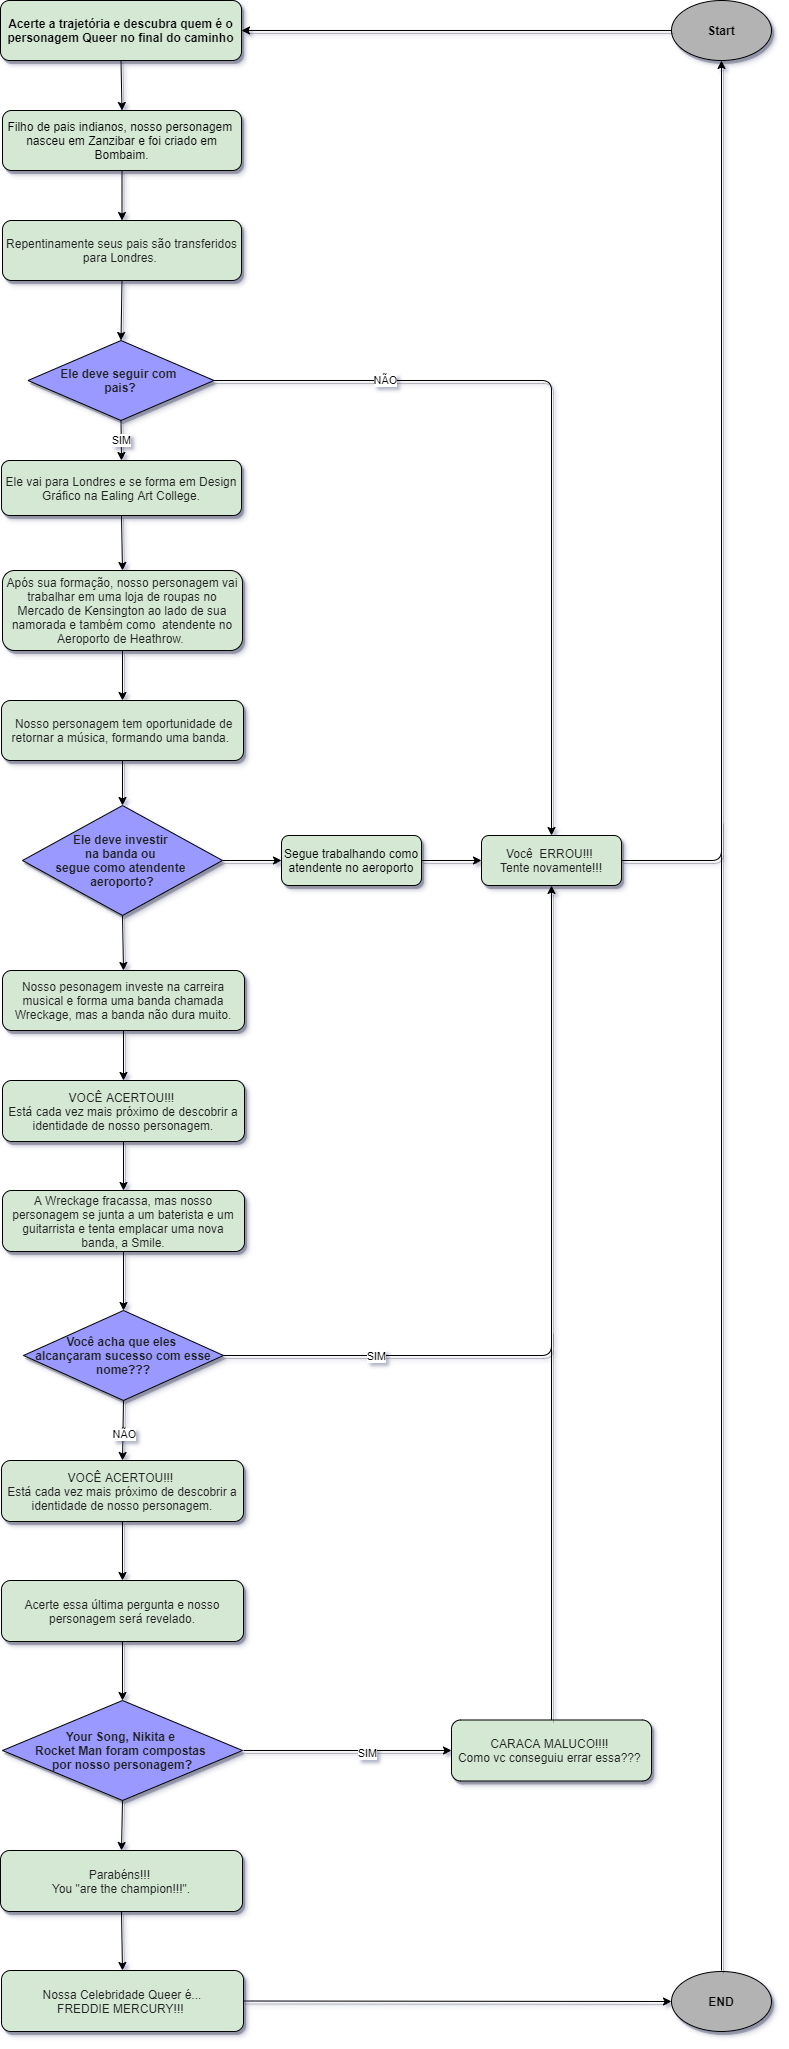

The diagram above was exported from draw.io. Its source (the exported page's mxGraphModel, read from the mxfile embedded in the PNG):
<mxGraphModel dx="5540" dy="2250" grid="1" gridSize="10" guides="1" tooltips="1" connect="1" arrows="1" fold="1" page="1" pageScale="1" pageWidth="827" pageHeight="1169" math="0" shadow="0">
  <root>
    <mxCell id="0" />
    <mxCell id="1" parent="0" />
    <mxCell id="2" value="&lt;b&gt;Start&lt;/b&gt;" style="ellipse;whiteSpace=wrap;html=1;shadow=1;fillColor=#B3B3B3;" vertex="1" parent="1">
      <mxGeometry x="1131" y="180" width="100" height="60" as="geometry" />
    </mxCell>
    <mxCell id="3" value="&lt;div&gt;&lt;b&gt;Acerte a trajetória e descubra quem é o personagem Queer no final do caminho&lt;/b&gt;&lt;/div&gt;" style="rounded=1;whiteSpace=wrap;html=1;shadow=1;fillColor=#D5E8D4;" vertex="1" parent="1">
      <mxGeometry x="460" y="180" width="241" height="60" as="geometry" />
    </mxCell>
    <mxCell id="4" value="&lt;span style=&quot;color: rgb(32 , 33 , 34) ; text-align: left&quot;&gt;Repentinamente seus pais são transferidos para Londres.&amp;nbsp;&lt;/span&gt;" style="rounded=1;whiteSpace=wrap;html=1;shadow=1;fillColor=#D5E8D4;" vertex="1" parent="1">
      <mxGeometry x="462" y="400" width="239" height="60" as="geometry" />
    </mxCell>
    <mxCell id="5" value="" style="edgeStyle=orthogonalEdgeStyle;rounded=0;orthogonalLoop=1;jettySize=auto;html=1;shadow=1;fillColor=#D5E8D4;" edge="1" source="6" target="4" parent="1">
      <mxGeometry relative="1" as="geometry" />
    </mxCell>
    <mxCell id="6" value="Filho de pais indianos, nosso personagem&amp;nbsp; nasceu em Zanzibar e foi criado em Bombaim." style="rounded=1;whiteSpace=wrap;html=1;shadow=1;fillColor=#D5E8D4;" vertex="1" parent="1">
      <mxGeometry x="462" y="290" width="239" height="60" as="geometry" />
    </mxCell>
    <mxCell id="7" value="&lt;span style=&quot;color: rgb(32 , 33 , 34) ; text-align: left&quot;&gt;&lt;b&gt;Ele deve seguir com &lt;br&gt;pais?&lt;/b&gt;&lt;/span&gt;" style="rhombus;whiteSpace=wrap;html=1;shadow=1;fillColor=#9999FF;" vertex="1" parent="1">
      <mxGeometry x="487.5" y="520" width="186" height="80" as="geometry" />
    </mxCell>
    <mxCell id="8" value="&lt;span style=&quot;color: rgb(32 , 33 , 34) ; text-align: left&quot;&gt;Ele vai para Londres e se forma em Design Gráfico na Ealing Art College.&lt;/span&gt;" style="rounded=1;whiteSpace=wrap;html=1;shadow=1;fillColor=#D5E8D4;" vertex="1" parent="1">
      <mxGeometry x="461" y="640" width="240" height="55" as="geometry" />
    </mxCell>
    <mxCell id="9" value="&lt;span style=&quot;color: rgb(32 , 33 , 34) ; text-align: left&quot;&gt;Você&amp;nbsp; ERROU!!! &lt;br&gt;Tente novamente!!!&lt;/span&gt;" style="rounded=1;whiteSpace=wrap;html=1;shadow=1;fillColor=#D5E8D4;" vertex="1" parent="1">
      <mxGeometry x="941" y="1015" width="140" height="50" as="geometry" />
    </mxCell>
    <mxCell id="10" value="NÃO" style="endArrow=classic;html=1;entryX=0.5;entryY=0;entryDx=0;entryDy=0;exitX=1;exitY=0.5;exitDx=0;exitDy=0;shadow=1;fillColor=#D5E8D4;" edge="1" source="7" target="9" parent="1">
      <mxGeometry x="-0.5738" width="50" height="50" relative="1" as="geometry">
        <mxPoint x="571" y="560" as="sourcePoint" />
        <mxPoint x="621" y="510" as="targetPoint" />
        <Array as="points">
          <mxPoint x="1011" y="560" />
        </Array>
        <mxPoint x="1" as="offset" />
      </mxGeometry>
    </mxCell>
    <mxCell id="11" value="SIM" style="endArrow=classic;html=1;entryX=0.5;entryY=0;entryDx=0;entryDy=0;exitX=0.5;exitY=1;exitDx=0;exitDy=0;shadow=1;fillColor=#D5E8D4;" edge="1" source="7" target="8" parent="1">
      <mxGeometry width="50" height="50" relative="1" as="geometry">
        <mxPoint x="571" y="560" as="sourcePoint" />
        <mxPoint x="621" y="510" as="targetPoint" />
      </mxGeometry>
    </mxCell>
    <mxCell id="12" value="" style="endArrow=classic;html=1;exitX=0.5;exitY=1;exitDx=0;exitDy=0;entryX=0.5;entryY=0;entryDx=0;entryDy=0;shadow=1;fillColor=#D5E8D4;" edge="1" source="3" target="6" parent="1">
      <mxGeometry width="50" height="50" relative="1" as="geometry">
        <mxPoint x="571" y="360" as="sourcePoint" />
        <mxPoint x="781" y="350" as="targetPoint" />
      </mxGeometry>
    </mxCell>
    <mxCell id="13" value="" style="endArrow=classic;html=1;entryX=0.5;entryY=0;entryDx=0;entryDy=0;exitX=0.5;exitY=1;exitDx=0;exitDy=0;shadow=1;fillColor=#D5E8D4;" edge="1" source="4" target="7" parent="1">
      <mxGeometry width="50" height="50" relative="1" as="geometry">
        <mxPoint x="578" y="470" as="sourcePoint" />
        <mxPoint x="621" y="310" as="targetPoint" />
      </mxGeometry>
    </mxCell>
    <mxCell id="14" value="" style="endArrow=classic;html=1;exitX=0;exitY=0.5;exitDx=0;exitDy=0;shadow=1;fillColor=#D5E8D4;" edge="1" source="2" parent="1">
      <mxGeometry width="50" height="50" relative="1" as="geometry">
        <mxPoint x="831" y="210" as="sourcePoint" />
        <mxPoint x="701" y="210" as="targetPoint" />
      </mxGeometry>
    </mxCell>
    <mxCell id="15" value="&lt;div&gt;&lt;span style=&quot;color: rgb(32 , 33 , 34)&quot;&gt;Após sua formação, nosso personagem vai trabalhar em uma loja de roupas no Mercado de Kensington ao lado de sua namorada e também como&amp;nbsp; atendente no Aeroporto de Heathrow.&amp;nbsp;&lt;/span&gt;&lt;/div&gt;" style="rounded=1;whiteSpace=wrap;html=1;shadow=1;fillColor=#D5E8D4;" vertex="1" parent="1">
      <mxGeometry x="462" y="750" width="240" height="80" as="geometry" />
    </mxCell>
    <mxCell id="16" value="" style="endArrow=classic;html=1;exitX=0.5;exitY=1;exitDx=0;exitDy=0;entryX=0.5;entryY=0;entryDx=0;entryDy=0;shadow=1;fillColor=#D5E8D4;" edge="1" source="8" target="15" parent="1">
      <mxGeometry width="50" height="50" relative="1" as="geometry">
        <mxPoint x="571" y="820" as="sourcePoint" />
        <mxPoint x="621" y="770" as="targetPoint" />
      </mxGeometry>
    </mxCell>
    <mxCell id="17" value="&lt;div&gt;&lt;span style=&quot;color: rgb(32 , 33 , 34)&quot;&gt;&amp;nbsp;Nosso personagem tem oportunidade de retornar a música, formando uma banda.&amp;nbsp;&lt;/span&gt;&lt;/div&gt;" style="rounded=1;whiteSpace=wrap;html=1;shadow=1;fillColor=#D5E8D4;" vertex="1" parent="1">
      <mxGeometry x="461" y="880" width="242" height="60" as="geometry" />
    </mxCell>
    <mxCell id="18" value="" style="endArrow=classic;html=1;exitX=0.5;exitY=1;exitDx=0;exitDy=0;entryX=0.5;entryY=0;entryDx=0;entryDy=0;shadow=1;fillColor=#D5E8D4;" edge="1" source="15" target="17" parent="1">
      <mxGeometry width="50" height="50" relative="1" as="geometry">
        <mxPoint x="571" y="910" as="sourcePoint" />
        <mxPoint x="621" y="860" as="targetPoint" />
      </mxGeometry>
    </mxCell>
    <mxCell id="19" value="&lt;span style=&quot;color: rgb(32 , 33 , 34)&quot;&gt;&lt;b&gt;Ele deve investir&amp;nbsp;&lt;br&gt;na banda ou &lt;br&gt;segue como atendente &lt;br&gt;aeroporto?&lt;/b&gt;&lt;/span&gt;" style="rhombus;whiteSpace=wrap;html=1;shadow=1;fillColor=#9999FF;" vertex="1" parent="1">
      <mxGeometry x="482" y="985" width="200" height="110" as="geometry" />
    </mxCell>
    <mxCell id="20" value="" style="edgeStyle=orthogonalEdgeStyle;rounded=0;orthogonalLoop=1;jettySize=auto;html=1;shadow=1;fillColor=#D5E8D4;" edge="1" source="21" target="9" parent="1">
      <mxGeometry relative="1" as="geometry" />
    </mxCell>
    <mxCell id="21" value="Segue trabalhando como atendente no aeroporto" style="rounded=1;whiteSpace=wrap;html=1;shadow=1;fillColor=#D5E8D4;" vertex="1" parent="1">
      <mxGeometry x="741" y="1015" width="140" height="50" as="geometry" />
    </mxCell>
    <mxCell id="22" value="" style="endArrow=classic;html=1;entryX=0;entryY=0.5;entryDx=0;entryDy=0;exitX=1;exitY=0.5;exitDx=0;exitDy=0;shadow=1;fillColor=#D5E8D4;" edge="1" source="19" target="21" parent="1">
      <mxGeometry width="50" height="50" relative="1" as="geometry">
        <mxPoint x="571" y="990" as="sourcePoint" />
        <mxPoint x="621" y="940" as="targetPoint" />
      </mxGeometry>
    </mxCell>
    <mxCell id="23" value="" style="endArrow=classic;html=1;exitX=0.5;exitY=1;exitDx=0;exitDy=0;entryX=0.5;entryY=0;entryDx=0;entryDy=0;shadow=1;fillColor=#D5E8D4;" edge="1" source="17" target="19" parent="1">
      <mxGeometry width="50" height="50" relative="1" as="geometry">
        <mxPoint x="571" y="990" as="sourcePoint" />
        <mxPoint x="681" y="970" as="targetPoint" />
      </mxGeometry>
    </mxCell>
    <mxCell id="24" value="&lt;div&gt;&lt;span style=&quot;color: rgb(32 , 33 , 34)&quot;&gt;Nosso pesonagem investe na carreira musical e forma uma banda chamada Wreckage, mas a banda não dura muito.&lt;/span&gt;&lt;/div&gt;" style="rounded=1;whiteSpace=wrap;html=1;shadow=1;fillColor=#D5E8D4;" vertex="1" parent="1">
      <mxGeometry x="462" y="1150" width="242" height="60" as="geometry" />
    </mxCell>
    <mxCell id="25" value="" style="endArrow=classic;html=1;entryX=0.5;entryY=0;entryDx=0;entryDy=0;exitX=0.5;exitY=1;exitDx=0;exitDy=0;shadow=1;fillColor=#D5E8D4;" edge="1" source="19" target="24" parent="1">
      <mxGeometry width="50" height="50" relative="1" as="geometry">
        <mxPoint x="571" y="1090" as="sourcePoint" />
        <mxPoint x="621" y="1040" as="targetPoint" />
      </mxGeometry>
    </mxCell>
    <mxCell id="26" value="&lt;div&gt;&lt;span style=&quot;color: rgb(32 , 33 , 34)&quot;&gt;VOCÊ ACERTOU!!!&amp;nbsp;&lt;/span&gt;&lt;/div&gt;&lt;div&gt;&lt;span style=&quot;color: rgb(32 , 33 , 34)&quot;&gt;Está cada vez mais próximo de descobrir a identidade de nosso personagem.&lt;/span&gt;&lt;/div&gt;" style="rounded=1;whiteSpace=wrap;html=1;shadow=1;fillColor=#D5E8D4;" vertex="1" parent="1">
      <mxGeometry x="462" y="1260" width="242" height="61" as="geometry" />
    </mxCell>
    <mxCell id="27" value="&lt;span style=&quot;color: rgb(32 , 33 , 34)&quot;&gt;&lt;b&gt;Você acha que eles &lt;br&gt;alcançaram sucesso com esse nome???&lt;/b&gt;&lt;/span&gt;" style="rhombus;whiteSpace=wrap;html=1;shadow=1;fillColor=#9999FF;" vertex="1" parent="1">
      <mxGeometry x="483" y="1490" width="200" height="90" as="geometry" />
    </mxCell>
    <mxCell id="28" value="" style="endArrow=classic;html=1;exitX=0.5;exitY=1;exitDx=0;exitDy=0;entryX=0.5;entryY=0;entryDx=0;entryDy=0;shadow=1;fillColor=#D5E8D4;" edge="1" source="24" target="26" parent="1">
      <mxGeometry width="50" height="50" relative="1" as="geometry">
        <mxPoint x="571" y="1280" as="sourcePoint" />
        <mxPoint x="621" y="1230" as="targetPoint" />
      </mxGeometry>
    </mxCell>
    <mxCell id="29" value="&lt;div&gt;&lt;span style=&quot;color: rgb(32 , 33 , 34)&quot;&gt;A Wreckage fracassa, mas nosso personagem se junta a um baterista e um guitarrista e tenta emplacar uma nova banda, a Smile.&lt;/span&gt;&lt;/div&gt;" style="rounded=1;whiteSpace=wrap;html=1;shadow=1;fillColor=#D5E8D4;" vertex="1" parent="1">
      <mxGeometry x="462" y="1370" width="242" height="61" as="geometry" />
    </mxCell>
    <mxCell id="30" value="" style="endArrow=classic;html=1;exitX=0.5;exitY=1;exitDx=0;exitDy=0;entryX=0.5;entryY=0;entryDx=0;entryDy=0;shadow=1;fillColor=#D5E8D4;" edge="1" source="26" target="29" parent="1">
      <mxGeometry width="50" height="50" relative="1" as="geometry">
        <mxPoint x="571" y="1380" as="sourcePoint" />
        <mxPoint x="671" y="1350" as="targetPoint" />
      </mxGeometry>
    </mxCell>
    <mxCell id="31" value="" style="endArrow=classic;html=1;entryX=0.5;entryY=0;entryDx=0;entryDy=0;exitX=0.5;exitY=1;exitDx=0;exitDy=0;shadow=1;fillColor=#D5E8D4;" edge="1" source="29" target="27" parent="1">
      <mxGeometry width="50" height="50" relative="1" as="geometry">
        <mxPoint x="571" y="1380" as="sourcePoint" />
        <mxPoint x="621" y="1330" as="targetPoint" />
      </mxGeometry>
    </mxCell>
    <mxCell id="32" value="&lt;div&gt;&lt;span style=&quot;color: rgb(32 , 33 , 34)&quot;&gt;VOCÊ ACERTOU!!!&amp;nbsp;&lt;/span&gt;&lt;/div&gt;&lt;div&gt;&lt;span style=&quot;color: rgb(32 , 33 , 34)&quot;&gt;Está cada vez mais próximo de descobrir a identidade de nosso personagem.&lt;/span&gt;&lt;/div&gt;" style="rounded=1;whiteSpace=wrap;html=1;shadow=1;fillColor=#D5E8D4;" vertex="1" parent="1">
      <mxGeometry x="461" y="1640" width="242" height="61" as="geometry" />
    </mxCell>
    <mxCell id="33" value="" style="endArrow=classic;html=1;exitX=0.5;exitY=1;exitDx=0;exitDy=0;entryX=0.5;entryY=0;entryDx=0;entryDy=0;shadow=1;fillColor=#D5E8D4;" edge="1" source="27" target="32" parent="1">
      <mxGeometry width="50" height="50" relative="1" as="geometry">
        <mxPoint x="571" y="1680" as="sourcePoint" />
        <mxPoint x="621" y="1630" as="targetPoint" />
      </mxGeometry>
    </mxCell>
    <mxCell id="34" value="NÃO" style="edgeLabel;html=1;align=center;verticalAlign=middle;resizable=0;points=[];shadow=1;fillColor=#D5E8D4;" vertex="1" connectable="0" parent="33">
      <mxGeometry x="-0.2754" y="1" relative="1" as="geometry">
        <mxPoint x="-2.14" y="10.99" as="offset" />
      </mxGeometry>
    </mxCell>
    <mxCell id="35" value="&lt;div&gt;&lt;span style=&quot;color: rgb(32 , 33 , 34)&quot;&gt;Acerte essa última pergunta e nosso personagem será revelado.&lt;/span&gt;&lt;/div&gt;" style="rounded=1;whiteSpace=wrap;html=1;shadow=1;fillColor=#D5E8D4;" vertex="1" parent="1">
      <mxGeometry x="461" y="1760" width="242" height="61" as="geometry" />
    </mxCell>
    <mxCell id="36" value="" style="endArrow=classic;html=1;entryX=0.5;entryY=0;entryDx=0;entryDy=0;exitX=0.5;exitY=1;exitDx=0;exitDy=0;shadow=1;fillColor=#D5E8D4;" edge="1" source="32" target="35" parent="1">
      <mxGeometry width="50" height="50" relative="1" as="geometry">
        <mxPoint x="571" y="1690" as="sourcePoint" />
        <mxPoint x="621" y="1640" as="targetPoint" />
      </mxGeometry>
    </mxCell>
    <mxCell id="37" value="&lt;div&gt;&lt;span style=&quot;color: rgb(32 , 33 , 34)&quot;&gt;&lt;b&gt;Your Song, Nikita e&amp;nbsp;&lt;/b&gt;&lt;/span&gt;&lt;/div&gt;&lt;div&gt;&lt;span style=&quot;color: rgb(32 , 33 , 34)&quot;&gt;&lt;b&gt;Rocket Man foram compostas&amp;nbsp;&lt;/b&gt;&lt;/span&gt;&lt;/div&gt;&lt;div&gt;&lt;b&gt;&lt;span style=&quot;color: rgb(32 , 33 , 34)&quot;&gt;por nosso&amp;nbsp;&lt;/span&gt;&lt;span style=&quot;color: rgb(32 , 33 , 34)&quot;&gt;personagem?&lt;/span&gt;&lt;/b&gt;&lt;/div&gt;" style="rhombus;whiteSpace=wrap;html=1;shadow=1;fillColor=#9999FF;" vertex="1" parent="1">
      <mxGeometry x="462" y="1880" width="240" height="100" as="geometry" />
    </mxCell>
    <mxCell id="38" value="" style="endArrow=classic;html=1;entryX=0.5;entryY=0;entryDx=0;entryDy=0;exitX=0.5;exitY=1;exitDx=0;exitDy=0;shadow=1;fillColor=#D5E8D4;" edge="1" source="35" target="37" parent="1">
      <mxGeometry width="50" height="50" relative="1" as="geometry">
        <mxPoint x="571" y="1790" as="sourcePoint" />
        <mxPoint x="621" y="1740" as="targetPoint" />
      </mxGeometry>
    </mxCell>
    <mxCell id="39" value="" style="endArrow=classic;html=1;exitX=1;exitY=0.5;exitDx=0;exitDy=0;entryX=0.5;entryY=1;entryDx=0;entryDy=0;shadow=1;fillColor=#D5E8D4;" edge="1" source="27" target="9" parent="1">
      <mxGeometry width="50" height="50" relative="1" as="geometry">
        <mxPoint x="571" y="1490" as="sourcePoint" />
        <mxPoint x="971" y="1340" as="targetPoint" />
        <Array as="points">
          <mxPoint x="1011" y="1535" />
        </Array>
      </mxGeometry>
    </mxCell>
    <mxCell id="40" value="SIM" style="edgeLabel;html=1;align=center;verticalAlign=middle;resizable=0;points=[];shadow=1;fillColor=#D5E8D4;" vertex="1" connectable="0" parent="39">
      <mxGeometry x="-0.6205" y="1" relative="1" as="geometry">
        <mxPoint as="offset" />
      </mxGeometry>
    </mxCell>
    <mxCell id="41" value="&lt;div&gt;&lt;span style=&quot;color: rgb(32 , 33 , 34)&quot;&gt;CARACA MALUCO!!!!&amp;nbsp;&lt;/span&gt;&lt;/div&gt;&lt;div&gt;&lt;span style=&quot;color: rgb(32 , 33 , 34)&quot;&gt;Como vc conseguiu errar essa???&amp;nbsp;&lt;/span&gt;&lt;/div&gt;" style="rounded=1;whiteSpace=wrap;html=1;shadow=1;fillColor=#D5E8D4;" vertex="1" parent="1">
      <mxGeometry x="911" y="1899.5" width="200" height="61" as="geometry" />
    </mxCell>
    <mxCell id="42" value="" style="endArrow=classic;html=1;entryX=0;entryY=0.5;entryDx=0;entryDy=0;shadow=1;fillColor=#D5E8D4;" edge="1" target="41" parent="1">
      <mxGeometry width="50" height="50" relative="1" as="geometry">
        <mxPoint x="703" y="1930" as="sourcePoint" />
        <mxPoint x="753" y="1880" as="targetPoint" />
      </mxGeometry>
    </mxCell>
    <mxCell id="43" value="SIM" style="edgeLabel;html=1;align=center;verticalAlign=middle;resizable=0;points=[];shadow=1;fillColor=#D5E8D4;" vertex="1" connectable="0" parent="42">
      <mxGeometry x="0.4091" relative="1" as="geometry">
        <mxPoint x="-24" as="offset" />
      </mxGeometry>
    </mxCell>
    <mxCell id="44" value="" style="endArrow=none;html=1;exitX=0.5;exitY=0;exitDx=0;exitDy=0;shadow=1;fillColor=#D5E8D4;" edge="1" source="41" parent="1">
      <mxGeometry width="50" height="50" relative="1" as="geometry">
        <mxPoint x="571" y="1770" as="sourcePoint" />
        <mxPoint x="1011" y="1510" as="targetPoint" />
      </mxGeometry>
    </mxCell>
    <mxCell id="45" value="&lt;div&gt;&lt;span style=&quot;color: rgb(32 , 33 , 34)&quot;&gt;Parabéns!!!&amp;nbsp;&lt;/span&gt;&lt;/div&gt;&lt;div&gt;&lt;span style=&quot;color: rgb(32 , 33 , 34)&quot;&gt;You &quot;are the champion!!!&quot;.&lt;/span&gt;&lt;/div&gt;" style="rounded=1;whiteSpace=wrap;html=1;shadow=1;fillColor=#D5E8D4;" vertex="1" parent="1">
      <mxGeometry x="460" y="2030" width="242" height="61" as="geometry" />
    </mxCell>
    <mxCell id="46" value="" style="endArrow=classic;html=1;entryX=0.5;entryY=0;entryDx=0;entryDy=0;exitX=0.5;exitY=1;exitDx=0;exitDy=0;shadow=1;fillColor=#D5E8D4;" edge="1" source="37" target="45" parent="1">
      <mxGeometry width="50" height="50" relative="1" as="geometry">
        <mxPoint x="571" y="1970" as="sourcePoint" />
        <mxPoint x="621" y="1920" as="targetPoint" />
      </mxGeometry>
    </mxCell>
    <mxCell id="47" value="&lt;font color=&quot;#202122&quot;&gt;Nossa Celebridade Queer é...&lt;br&gt;FREDDIE MERCURY!!!&amp;nbsp;&lt;/font&gt;" style="rounded=1;whiteSpace=wrap;html=1;shadow=1;fillColor=#D5E8D4;" vertex="1" parent="1">
      <mxGeometry x="461" y="2150" width="242" height="61" as="geometry" />
    </mxCell>
    <mxCell id="48" value="" style="endArrow=classic;html=1;exitX=0.5;exitY=1;exitDx=0;exitDy=0;entryX=0.5;entryY=0;entryDx=0;entryDy=0;shadow=1;fillColor=#D5E8D4;" edge="1" source="45" target="47" parent="1">
      <mxGeometry width="50" height="50" relative="1" as="geometry">
        <mxPoint x="571" y="2080" as="sourcePoint" />
        <mxPoint x="621" y="2030" as="targetPoint" />
      </mxGeometry>
    </mxCell>
    <mxCell id="49" value="&lt;b&gt;END&lt;/b&gt;" style="ellipse;whiteSpace=wrap;html=1;shadow=1;fillColor=#B3B3B3;" vertex="1" parent="1">
      <mxGeometry x="1131" y="2151" width="100" height="60" as="geometry" />
    </mxCell>
    <mxCell id="50" value="" style="endArrow=classic;html=1;entryX=0;entryY=0.5;entryDx=0;entryDy=0;exitX=1;exitY=0.5;exitDx=0;exitDy=0;shadow=1;fillColor=#D5E8D4;" edge="1" source="47" target="49" parent="1">
      <mxGeometry width="50" height="50" relative="1" as="geometry">
        <mxPoint x="571" y="2140" as="sourcePoint" />
        <mxPoint x="621" y="2090" as="targetPoint" />
      </mxGeometry>
    </mxCell>
    <mxCell id="51" value="" style="endArrow=classic;html=1;exitX=1;exitY=0.5;exitDx=0;exitDy=0;entryX=0.5;entryY=1;entryDx=0;entryDy=0;shadow=1;fillColor=#D5E8D4;" edge="1" source="9" target="2" parent="1">
      <mxGeometry width="50" height="50" relative="1" as="geometry">
        <mxPoint x="961" y="1140" as="sourcePoint" />
        <mxPoint x="1231" y="350" as="targetPoint" />
        <Array as="points">
          <mxPoint x="1181" y="1040" />
        </Array>
      </mxGeometry>
    </mxCell>
    <mxCell id="52" value="" style="endArrow=none;html=1;shadow=1;fillColor=#D5E8D4;" edge="1" parent="1">
      <mxGeometry width="50" height="50" relative="1" as="geometry">
        <mxPoint x="1181" y="2150" as="sourcePoint" />
        <mxPoint x="1181" y="1000" as="targetPoint" />
      </mxGeometry>
    </mxCell>
  </root>
</mxGraphModel>